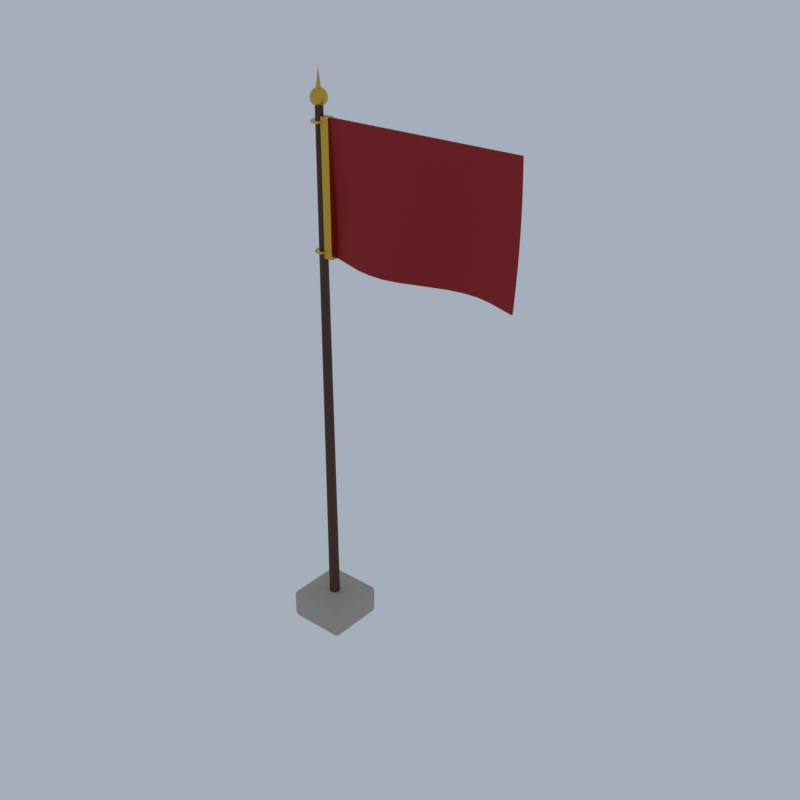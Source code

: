 # Source: A95_flag_pole.blend  (saved by Blender 5.2.45; exported with 4.5.12 LTS)
import bpy
from mathutils import Matrix  # noqa: F401  (used for matrix-valued properties, if any)

bpy.ops.wm.read_factory_settings(use_empty=True)
scene = bpy.context.scene
scene.name = 'Scene'

# ---- collections
col_collection = bpy.data.collections.new('Collection'); scene.collection.children.link(col_collection)

# ---- materials (node trees are filled in below, after node groups)
mat_stone_light_limestone = bpy.data.materials.new('stone_light|Limestone')
mat_stone_light_limestone.diffuse_color = (0.4423, 0.3993, 0.3297, 1.0)
mat_wood_dark_wood = bpy.data.materials.new('wood_dark|Wood')
mat_wood_dark_wood.diffuse_color = (0.07383, 0.03288, 0.01431, 1.0)
mat_gold_metal = bpy.data.materials.new('gold|Metal')
mat_gold_metal.diffuse_color = (0.68, 0.4205, 0.06191, 1.0)
mat_fabric_red_fabric = bpy.data.materials.new('fabric_red|Fabric')
mat_fabric_red_fabric.diffuse_color = (0.3112, 0.01188, 0.01518, 1.0)

# ---- material node trees
mat_stone_light_limestone.use_nodes = True; mat_stone_light_limestone.node_tree.nodes.clear()
_N = mat_stone_light_limestone.node_tree.nodes; _L = mat_stone_light_limestone.node_tree.links
n0 = _N.new('ShaderNodeBsdfPrincipled'); n0.name = 'Principled BSDF'; n0.location = (-200, 100)
n0.inputs[0].default_value = (0.4423, 0.3993, 0.3297, 1.0)
n0.inputs[2].default_value = 0.85
n0.inputs[10].default_value = 0.005
n1 = _N.new('ShaderNodeOutputMaterial'); n1.name = 'Material Output'; n1.location = (200, 100)
_L.new(n0.outputs[0], n1.inputs[0])
n1.is_active_output = True
mat_wood_dark_wood.use_nodes = True; mat_wood_dark_wood.node_tree.nodes.clear()
_N = mat_wood_dark_wood.node_tree.nodes; _L = mat_wood_dark_wood.node_tree.links
n0 = _N.new('ShaderNodeBsdfPrincipled'); n0.name = 'Principled BSDF'; n0.location = (-200, 100)
n0.inputs[0].default_value = (0.07383, 0.03288, 0.01431, 1.0)
n0.inputs[2].default_value = 0.8
n0.inputs[10].default_value = 0.005
n1 = _N.new('ShaderNodeOutputMaterial'); n1.name = 'Material Output'; n1.location = (200, 100)
_L.new(n0.outputs[0], n1.inputs[0])
n1.is_active_output = True
mat_gold_metal.use_nodes = True; mat_gold_metal.node_tree.nodes.clear()
_N = mat_gold_metal.node_tree.nodes; _L = mat_gold_metal.node_tree.links
n0 = _N.new('ShaderNodeBsdfPrincipled'); n0.name = 'Principled BSDF'; n0.location = (-200, 100)
n0.inputs[0].default_value = (0.68, 0.4205, 0.06191, 1.0)
n0.inputs[1].default_value = 1.0
n0.inputs[2].default_value = 0.25
n0.inputs[10].default_value = 0.005
n1 = _N.new('ShaderNodeOutputMaterial'); n1.name = 'Material Output'; n1.location = (200, 100)
_L.new(n0.outputs[0], n1.inputs[0])
n1.is_active_output = True
mat_fabric_red_fabric.use_nodes = True; mat_fabric_red_fabric.node_tree.nodes.clear()
_N = mat_fabric_red_fabric.node_tree.nodes; _L = mat_fabric_red_fabric.node_tree.links
n0 = _N.new('ShaderNodeBsdfPrincipled'); n0.name = 'Principled BSDF'; n0.location = (-200, 100)
n0.inputs[0].default_value = (0.3112, 0.01188, 0.01518, 1.0)
n0.inputs[2].default_value = 0.95
n0.inputs[10].default_value = 0.005
n1 = _N.new('ShaderNodeOutputMaterial'); n1.name = 'Material Output'; n1.location = (200, 100)
_L.new(n0.outputs[0], n1.inputs[0])
n1.is_active_output = True

# ---- world
world_world = bpy.data.worlds.new('World'); scene.world = world_world
world_world.use_nodes = True; world_world.node_tree.nodes.clear()
_N = world_world.node_tree.nodes; _L = world_world.node_tree.links
n0 = _N.new('ShaderNodeOutputWorld'); n0.name = 'World Output'; n0.location = (200, 100)
n1 = _N.new('ShaderNodeBackground'); n1.name = 'Background'; n1.location = (-200, 100)
n1.inputs[0].default_value = (0.42, 0.47, 0.55, 1.0)
n1.inputs[1].default_value = 0.9
_L.new(n1.outputs[0], n0.inputs[0])
n0.is_active_output = True
world_world.color = (0.05088, 0.05088, 0.05088)
world_world.sun_shadow_jitter_overblur = 0.0

# ---- meshes
me_flag_pole = bpy.data.meshes.new('flag_pole')
me_flag_pole.from_pydata([(-4.575, -1.05, 0.0), (-4.575, -1.2, 0.15), (-4.725, -1.05, 0.15), (-4.575, -1.156, 0.04393), (-4.662, -1.137, 0.0634), (-4.681, -1.156, 0.15), (-4.681, -1.05, 0.04393), (-4.575, -1.2, 1.05), (-4.575, -1.05, 1.2), (-4.725, -1.05, 1.05), (-4.575, -1.156, 1.156), (-4.662, -1.137, 1.137), (-4.681, -1.05, 1.156), (-4.681, -1.156, 1.05), (-4.575, 1.05, 0.0), (-4.725, 1.05, 0.15), (-4.575, 1.2, 0.15), (-4.681, 1.05, 0.04393), (-4.662, 1.137, 0.0634), (-4.681, 1.156, 0.15), (-4.575, 1.156, 0.04393), (-4.575, 1.05, 1.2), (-4.575, 1.2, 1.05), (-4.725, 1.05, 1.05), (-4.575, 1.156, 1.156), (-4.662, 1.137, 1.137), (-4.681, 1.156, 1.05), (-4.681, 1.05, 1.156), (-2.475, -1.05, 0.0), (-2.325, -1.05, 0.15), (-2.475, -1.2, 0.15), (-2.369, -1.05, 0.04393), (-2.388, -1.137, 0.0634), (-2.369, -1.156, 0.15), (-2.475, -1.156, 0.04393), (-2.475, -1.05, 1.2), (-2.475, -1.2, 1.05), (-2.325, -1.05, 1.05), (-2.475, -1.156, 1.156), (-2.388, -1.137, 1.137), (-2.369, -1.156, 1.05), (-2.369, -1.05, 1.156), (-2.475, 1.05, 0.0), (-2.475, 1.2, 0.15), (-2.325, 1.05, 0.15), (-2.475, 1.156, 0.04393), (-2.388, 1.137, 0.0634), (-2.369, 1.156, 0.15), (-2.369, 1.05, 0.04393), (-2.475, 1.05, 1.2), (-2.325, 1.05, 1.05), (-2.475, 1.2, 1.05), (-2.369, 1.05, 1.156), (-2.388, 1.137, 1.137), (-2.369, 1.156, 1.05), (-2.475, 1.156, 1.156), (-3.525, 0.22, 1.2), (-3.525, 0.15, 21.2), (-3.415, 0.1905, 1.2), (-3.45, 0.1299, 21.2), (-3.334, 0.11, 1.2), (-3.395, 0.075, 21.2), (-3.305, 0.0, 1.2), (-3.375, 0.0, 21.2), (-3.334, -0.11, 1.2), (-3.395, -0.075, 21.2), (-3.415, -0.1905, 1.2), (-3.45, -0.1299, 21.2), (-3.525, -0.22, 1.2), (-3.525, -0.15, 21.2), (-3.635, -0.1905, 1.2), (-3.6, -0.1299, 21.2), (-3.716, -0.11, 1.2), (-3.655, -0.075, 21.2), (-3.745, 0.0, 1.2), (-3.675, 0.0, 21.2), (-3.716, 0.11, 1.2), (-3.655, 0.075, 21.2), (-3.635, 0.1905, 1.2), (-3.6, 0.1299, 21.2), (-3.525, 0.0, 21.72), (-3.525, 0.1225, 21.7), (-3.525, 0.2956, 21.52), (-3.525, 0.32, 21.4), (-3.525, 0.1225, 21.1), (-3.525, 0.0, 21.08), (-3.464, 0.1061, 21.7), (-3.412, 0.196, 21.63), (-3.377, 0.256, 21.52), (-3.365, 0.2771, 21.4), (-3.377, 0.256, 21.28), (-3.412, 0.196, 21.17), (-3.464, 0.1061, 21.1), (-3.419, 0.06123, 21.7), (-3.329, 0.1131, 21.63), (-3.269, 0.1478, 21.52), (-3.248, 0.16, 21.4), (-3.269, 0.1478, 21.28), (-3.329, 0.1131, 21.17), (-3.419, 0.06123, 21.1), (-3.403, -3.725e-09, 21.7), (-3.299, -7.451e-09, 21.63), (-3.229, -1.49e-08, 21.52), (-3.205, 0.0, 21.4), (-3.229, -1.49e-08, 21.28), (-3.299, -7.451e-09, 21.17), (-3.403, -3.725e-09, 21.1), (-3.419, -0.06123, 21.7), (-3.329, -0.1131, 21.63), (-3.269, -0.1478, 21.52), (-3.248, -0.16, 21.4), (-3.269, -0.1478, 21.28), (-3.329, -0.1131, 21.17), (-3.419, -0.06123, 21.1), (-3.464, -0.1061, 21.7), (-3.412, -0.196, 21.63), (-3.377, -0.256, 21.52), (-3.365, -0.2771, 21.4), (-3.377, -0.256, 21.28), (-3.412, -0.196, 21.17), (-3.464, -0.1061, 21.1), (-3.525, -0.1225, 21.7), (-3.525, -0.2263, 21.63), (-3.525, -0.2956, 21.52), (-3.525, -0.32, 21.4), (-3.525, -0.2956, 21.28), (-3.525, -0.2263, 21.17), (-3.525, -0.1225, 21.1), (-3.586, -0.1061, 21.7), (-3.638, -0.196, 21.63), (-3.673, -0.256, 21.52), (-3.685, -0.2771, 21.4), (-3.673, -0.256, 21.28), (-3.638, -0.196, 21.17), (-3.586, -0.1061, 21.1), (-3.631, -0.06123, 21.7), (-3.721, -0.1131, 21.63), (-3.781, -0.1478, 21.52), (-3.802, -0.16, 21.4), (-3.781, -0.1478, 21.28), (-3.721, -0.1131, 21.17), (-3.631, -0.06123, 21.1), (-3.647, 7.451e-09, 21.7), (-3.751, 0.0, 21.63), (-3.821, 2.98e-08, 21.52), (-3.845, 0.0, 21.4), (-3.821, 2.98e-08, 21.28), (-3.751, 0.0, 21.17), (-3.647, 7.451e-09, 21.1), (-3.631, 0.06123, 21.7), (-3.721, 0.1131, 21.63), (-3.781, 0.1478, 21.52), (-3.802, 0.16, 21.4), (-3.781, 0.1478, 21.28), (-3.721, 0.1131, 21.17), (-3.631, 0.06123, 21.1), (-3.586, 0.1061, 21.7), (-3.638, 0.196, 21.63), (-3.673, 0.256, 21.52), (-3.685, 0.2771, 21.4), (-3.673, 0.256, 21.28), (-3.638, 0.196, 21.17), (-3.586, 0.1061, 21.1), (-3.525, 0.2263, 21.63), (-3.525, 0.2956, 21.28), (-3.525, 0.2263, 21.17), (-3.525, 0.1, 21.6), (-3.454, 0.07071, 21.6), (-3.425, 0.0, 21.6), (-3.454, -0.07071, 21.6), (-3.525, -0.1, 21.6), (-3.596, -0.07071, 21.6), (-3.625, 0.0, 21.6), (-3.596, 0.07071, 21.6), (-3.525, 0.0, 22.4), (-3.275, 0.0, 20.8), (-2.704, 0.0, 20.8), (-2.132, 0.0, 20.8), (-1.561, 0.0, 20.8), (-0.9893, 0.0, 20.8), (-0.4179, 0.0, 20.8), (0.1536, 0.0, 20.8), (0.725, 0.0, 20.8), (1.296, 0.0, 20.8), (1.868, 0.0, 20.8), (2.439, 0.0, 20.8), (3.011, 0.0, 20.8), (3.582, 0.0, 20.8), (4.154, 0.0, 20.8), (4.725, 0.0, 20.8), (-3.275, 0.03618, 20.3), (-2.704, 0.03981, 20.3), (-2.132, 0.03217, 20.3), (-1.561, 0.01543, 20.3), (-0.9893, -0.005686, 20.3), (-0.4179, -0.02519, 20.3), (0.1536, -0.03756, 20.3), (0.725, -0.0393, 20.3), (1.296, -0.02991, 20.3), (1.868, -0.01206, 20.3), (2.439, 0.009213, 20.3), (3.011, 0.02787, 20.3), (3.582, 0.03864, 20.3), (4.154, 0.03847, 20.3), (4.725, 0.02741, 20.3), (-3.275, 0.07617, 19.8), (-2.704, 0.07793, 19.8), (-2.132, 0.05764, 19.8), (-1.561, 0.02102, 19.8), (-0.9893, -0.02154, 19.8), (-0.4179, -0.05801, 19.8), (0.1536, -0.07805, 19.8), (0.725, -0.076, 19.8), (1.296, -0.05243, 19.8), (1.868, -0.01402, 19.8), (2.439, 0.02836, 19.8), (3.011, 0.06271, 19.8), (3.582, 0.07931, 19.8), (4.154, 0.07346, 19.8), (4.725, 0.0468, 19.8), (-3.275, 0.118, 19.3), (-2.704, 0.1124, 19.3), (-2.132, 0.07494, 19.3), (-1.561, 0.01626, 19.3), (-0.9893, -0.04702, 19.3), (-0.4179, -0.09699, 19.3), (0.1536, -0.1195, 19.3), (0.725, -0.1082, 19.3), (1.296, -0.06624, 19.3), (1.868, -0.005537, 19.3), (2.439, 0.05673, 19.3), (3.011, 0.1029, 19.3), (3.582, 0.12, 19.3), (4.154, 0.1031, 19.3), (4.725, 0.057, 19.3), (-3.275, 0.1598, 18.8), (-2.704, 0.1413, 18.8), (-2.132, 0.08288, 18.8), (-1.561, 0.0009466, 18.8), (-0.9893, -0.08125, 18.8), (-0.4179, -0.1404, 18.8), (0.1536, -0.1599, 18.8), (0.725, -0.1341, 18.8), (1.296, -0.07027, 18.8), (1.868, 0.0134, 18.8), (2.439, 0.09328, 18.8), (3.011, 0.1467, 18.8), (3.582, 0.1587, 18.8), (4.154, 0.1257, 18.8), (4.725, 0.05711, 18.8), (-3.275, 0.1994, 18.3), (-2.704, 0.163, 18.3), (-2.132, 0.08054, 18.3), (-1.561, -0.02475, 18.3), (-0.9893, -0.123, 18.3), (-0.4179, -0.1865, 18.3), (0.1536, -0.1972, 18.3), (0.725, -0.152, 18.3), (1.296, -0.06381, 18.3), (1.868, 0.04244, 18.3), (2.439, 0.1367, 18.3), (3.011, 0.1922, 18.3), (3.582, 0.1933, 18.3), (4.154, 0.1397, 18.3), (4.725, 0.04656, 18.3), (-3.275, 0.2348, 17.8), (-2.704, 0.176, 17.8), (-2.132, 0.06736, 17.8), (-1.561, -0.06033, 17.8), (-0.9893, -0.1709, 17.8), (-0.4179, -0.2331, 17.8), (0.1536, -0.2294, 17.8), (0.725, -0.1606, 17.8), (1.296, -0.04644, 17.8), (1.868, 0.08091, 17.8), (2.439, 0.1853, 17.8), (3.011, 0.2373, 17.8), (3.582, 0.2221, 17.8), (4.154, 0.144, 17.8), (4.725, 0.02514, 17.8), (-3.275, 0.264, 17.3), (-2.704, 0.1789, 17.3), (-2.132, 0.04308, 17.3), (-1.561, -0.1049, 17.3), (-0.9893, -0.2232, 17.3), (-0.4179, -0.2783, 17.3), (0.1536, -0.2546, 17.3), (0.725, -0.1589, 17.3), (1.296, -0.01811, 17.3), (1.868, 0.1278, 17.3), (2.439, 0.2375, 17.3), (3.011, 0.2799, 17.3), (3.582, 0.2432, 17.3), (4.154, 0.1375, 17.3), (4.725, -0.007012, 17.3), (-3.275, 0.2854, 16.8), (-2.704, 0.1708, 16.8), (-2.132, 0.007831, 16.8), (-1.561, -0.1574, 16.8), (-0.9893, -0.278, 16.8), (-0.4179, -0.3199, 16.8), (0.1536, -0.2713, 16.8), (0.725, -0.1459, 16.8), (1.296, 0.02088, 16.8), (1.868, 0.1817, 16.8), (2.439, 0.2911, 16.8), (3.011, 0.3181, 16.8), (3.582, 0.255, 16.8), (4.154, 0.1197, 16.8), (4.725, -0.04942, 16.8), (-3.275, 0.2973, 16.3), (-2.704, 0.1511, 16.3), (-2.132, -0.03792, 16.3), (-1.561, -0.2162, 16.3), (-0.9893, -0.3332, 16.3), (-0.4179, -0.3559, 16.3), (0.1536, -0.2779, 16.3), (0.725, -0.1212, 16.3), (1.296, 0.06986, 16.3), (1.868, 0.2411, 16.3), (2.439, 0.3441, 16.3), (3.011, 0.3497, 16.3), (3.582, 0.2563, 16.3), (4.154, 0.09029, 16.3), (4.725, -0.1012, 16.3), (-3.275, 0.2983, 15.8), (-2.704, 0.1194, 15.8), (-2.132, -0.09334, 15.8), (-1.561, -0.2796, 15.8), (-0.9893, -0.3867, 15.8), (-0.4179, -0.3844, 15.8), (0.1536, -0.2732, 15.8), (0.725, -0.08466, 15.8), (1.296, 0.1278, 15.8), (1.868, 0.3041, 15.8), (2.439, 0.3943, 15.8), (3.011, 0.3729, 15.8), (3.582, 0.2459, 15.8), (4.154, 0.04928, 15.8), (4.725, -0.1613, 15.8), (-3.275, -0.05983, 20.8), (-2.704, -0.05984, 20.8), (-2.133, -0.05989, 20.8), (-1.562, -0.05997, 20.8), (-0.9904, -0.05999, 20.8), (-0.4187, -0.05993, 20.8), (0.1532, -0.05985, 20.8), (0.7252, -0.05984, 20.8), (1.297, -0.0599, 20.8), (1.869, -0.05998, 20.8), (2.44, -0.05998, 20.8), (3.011, -0.05991, 20.8), (3.582, -0.05985, 20.8), (4.153, -0.05985, 20.8), (4.724, -0.05987, 20.8), (-3.275, -0.02365, 20.3), (-2.704, -0.02003, 20.3), (-2.134, -0.02773, 20.3), (-1.563, -0.04453, 20.3), (-0.9914, -0.06564, 20.3), (-0.4194, -0.08508, 20.3), (0.153, -0.0974, 20.3), (0.7255, -0.09915, 20.3), (1.298, -0.08982, 20.3), (1.87, -0.07201, 20.3), (2.441, -0.05073, 20.3), (3.012, -0.03201, 20.3), (3.583, -0.02119, 20.3), (4.153, -0.02138, 20.3), (4.724, -0.03247, 20.3), (-3.275, 0.01635, 19.8), (-2.705, 0.01808, 19.8), (-2.135, -0.002237, 19.8), (-1.565, -0.03883, 19.8), (-0.9934, -0.08136, 19.8), (-0.4207, -0.1178, 19.8), (0.1528, -0.1379, 19.8), (0.7265, -0.1359, 19.8), (1.3, -0.1123, 19.8), (1.872, -0.07387, 19.8), (2.443, -0.03145, 19.8), (3.013, 0.002913, 19.8), (3.583, 0.01948, 19.8), (4.152, 0.01359, 19.8), (4.722, -0.01306, 19.8), (-3.276, 0.05821, 19.3), (-2.706, 0.05255, 19.3), (-2.137, 0.01517, 19.3), (-1.567, -0.04339, 19.3), (-0.9951, -0.1066, 19.3), (-0.4215, -0.1567, 19.3), (0.1531, -0.1793, 19.3), (0.7279, -0.168, 19.3), (1.302, -0.126, 19.3), (1.874, -0.06518, 19.3), (2.445, -0.002903, 19.3), (3.014, 0.0432, 19.3), (3.582, 0.06016, 19.3), (4.15, 0.04326, 19.3), (4.72, -0.002771, 19.3), (-3.277, 0.09996, 18.8), (-2.708, 0.08155, 18.8), (-2.139, 0.02333, 18.8), (-1.569, -0.05841, 18.8), (-0.9965, -0.1407, 18.8), (-0.4218, -0.2001, 18.8), (0.154, -0.2197, 18.8), (0.7298, -0.1938, 18.8), (1.304, -0.1298, 18.8), (1.876, -0.04594, 18.8), (2.446, 0.03383, 18.8), (3.014, 0.08704, 18.8), (3.581, 0.09883, 18.8), (4.148, 0.06596, 18.8), (4.718, -0.002456, 18.8), (-3.279, 0.1396, 18.3), (-2.71, 0.1034, 18.3), (-2.142, 0.02134, 18.3), (-1.571, -0.08374, 18.3), (-0.9975, -0.1823, 18.3), (-0.4216, -0.2462, 18.31), (0.1555, -0.257, 18.3), (0.732, -0.2116, 18.3), (1.306, -0.1229, 18.3), (1.878, -0.01655, 18.3), (2.447, 0.07738, 18.29), (3.014, 0.1325, 18.29), (3.579, 0.1335, 18.3), (4.146, 0.08023, 18.3), (4.715, -0.01265, 18.3), (-3.281, 0.1751, 17.8), (-2.712, 0.1166, 17.8), (-2.144, 0.008629, 17.8), (-1.573, -0.1189, 17.8), (-0.9981, -0.23, 17.81), (-0.4207, -0.2929, 17.81), (0.1575, -0.2891, 17.8), (0.7345, -0.2199, 17.8), (1.309, -0.1051, 17.8), (1.88, 0.02226, 17.8), (2.447, 0.1261, 17.79), (3.012, 0.1775, 17.8), (3.577, 0.1624, 17.8), (4.143, 0.08488, 17.8), (4.713, -0.03358, 17.8), (-3.284, 0.2047, 17.3), (-2.715, 0.12, 17.3), (-2.147, -0.01508, 17.3), (-1.574, -0.1632, 17.31), (-0.9981, -0.2823, 17.31), (-0.4193, -0.3381, 17.3), (0.1599, -0.3143, 17.3), (0.7372, -0.2176, 17.3), (1.311, -0.07621, 17.3), (1.881, 0.06943, 17.29), (2.447, 0.1783, 17.29), (3.011, 0.2201, 17.3), (3.575, 0.1837, 17.3), (4.141, 0.07895, 17.3), (4.71, -0.06512, 17.3), (-3.287, 0.2266, 16.8), (-2.718, 0.1125, 16.8), (-2.149, -0.04971, 16.8), (-1.575, -0.2153, 16.81), (-0.9975, -0.3371, 16.81), (-0.4174, -0.3798, 16.8), (0.1626, -0.3306, 16.8), (0.7398, -0.204, 16.8), (1.313, -0.03664, 16.8), (1.881, 0.1236, 16.79), (2.446, 0.2318, 16.79), (3.009, 0.2582, 16.8), (3.572, 0.1959, 16.8), (4.138, 0.0618, 16.8), (4.708, -0.1068, 16.8), (-3.29, 0.2392, 16.3), (-2.72, 0.09354, 16.3), (-2.15, -0.09484, 16.31), (-1.575, -0.274, 16.31), (-0.9963, -0.3925, 16.31), (-0.4148, -0.4158, 16.3), (0.1656, -0.3367, 16.3), (0.7424, -0.1785, 16.3), (1.314, 0.01289, 16.29), (1.882, 0.1831, 16.29), (2.445, 0.2846, 16.29), (3.006, 0.2899, 16.3), (3.569, 0.1977, 16.3), (4.136, 0.03312, 16.3), (4.706, -0.1579, 16.31), (-3.291, 0.2406, 15.8), (-2.722, 0.06228, 15.8), (-2.151, -0.15, 15.81), (-1.575, -0.3374, 15.81), (-0.9955, -0.4461, 15.81), (-0.4135, -0.4441, 15.8), (0.1672, -0.3316, 15.8), (0.7436, -0.1416, 15.8), (1.315, 0.07112, 15.79), (1.881, 0.2461, 15.79), (2.444, 0.3348, 15.79), (3.005, 0.3133, 15.8), (3.567, 0.1878, 15.8), (4.135, -0.007468, 15.8), (4.705, -0.2176, 15.81), (-3.35, -0.15, 15.8), (-3.35, -0.15, 20.8), (-3.35, 0.15, 15.8), (-3.35, 0.15, 20.8), (-3.0, -0.15, 15.8), (-3.0, -0.15, 20.8), (-3.0, 0.15, 15.8), (-3.0, 0.15, 20.8), (-3.195, 0.0, 20.6), (-3.245, 0.0, 20.65), (-3.295, 0.0, 20.6), (-3.245, 0.0, 20.55), (-3.239, 0.165, 20.6), (-3.283, 0.14, 20.65), (-3.326, 0.115, 20.6), (-3.283, 0.14, 20.55), (-3.36, 0.2858, 20.6), (-3.385, 0.2425, 20.65), (-3.41, 0.1992, 20.6), (-3.385, 0.2425, 20.55), (-3.525, 0.33, 20.6), (-3.525, 0.28, 20.65), (-3.525, 0.23, 20.6), (-3.525, 0.28, 20.55), (-3.69, 0.2858, 20.6), (-3.665, 0.2425, 20.65), (-3.64, 0.1992, 20.6), (-3.665, 0.2425, 20.55), (-3.811, 0.165, 20.6), (-3.767, 0.14, 20.65), (-3.724, 0.115, 20.6), (-3.767, 0.14, 20.55), (-3.855, 4.041e-17, 20.6), (-3.805, 3.429e-17, 20.65), (-3.755, 2.817e-17, 20.6), (-3.805, 3.429e-17, 20.55), (-3.811, -0.165, 20.6), (-3.767, -0.14, 20.65), (-3.724, -0.115, 20.6), (-3.767, -0.14, 20.55), (-3.69, -0.2858, 20.6), (-3.665, -0.2425, 20.65), (-3.64, -0.1992, 20.6), (-3.665, -0.2425, 20.55), (-3.525, -0.33, 20.6), (-3.525, -0.28, 20.65), (-3.525, -0.23, 20.6), (-3.525, -0.28, 20.55), (-3.36, -0.2858, 20.6), (-3.385, -0.2425, 20.65), (-3.41, -0.1992, 20.6), (-3.385, -0.2425, 20.55), (-3.239, -0.165, 20.6), (-3.283, -0.14, 20.65), (-3.326, -0.115, 20.6), (-3.283, -0.14, 20.55), (-3.195, 0.0, 16.0), (-3.245, 0.0, 16.05), (-3.295, 0.0, 16.0), (-3.245, 0.0, 15.95), (-3.239, 0.165, 16.0), (-3.283, 0.14, 16.05), (-3.326, 0.115, 16.0), (-3.283, 0.14, 15.95), (-3.36, 0.2858, 16.0), (-3.385, 0.2425, 16.05), (-3.41, 0.1992, 16.0), (-3.385, 0.2425, 15.95), (-3.525, 0.33, 16.0), (-3.525, 0.28, 16.05), (-3.525, 0.23, 16.0), (-3.525, 0.28, 15.95), (-3.69, 0.2858, 16.0), (-3.665, 0.2425, 16.05), (-3.64, 0.1992, 16.0), (-3.665, 0.2425, 15.95), (-3.811, 0.165, 16.0), (-3.767, 0.14, 16.05), (-3.724, 0.115, 16.0), (-3.767, 0.14, 15.95), (-3.855, 4.041e-17, 16.0), (-3.805, 3.429e-17, 16.05), (-3.755, 2.817e-17, 16.0), (-3.805, 3.429e-17, 15.95), (-3.811, -0.165, 16.0), (-3.767, -0.14, 16.05), (-3.724, -0.115, 16.0), (-3.767, -0.14, 15.95), (-3.69, -0.2858, 16.0), (-3.665, -0.2425, 16.05), (-3.64, -0.1992, 16.0), (-3.665, -0.2425, 15.95), (-3.525, -0.33, 16.0), (-3.525, -0.28, 16.05), (-3.525, -0.23, 16.0), (-3.525, -0.28, 15.95), (-3.36, -0.2858, 16.0), (-3.385, -0.2425, 16.05), (-3.41, -0.1992, 16.0), (-3.385, -0.2425, 15.95), (-3.239, -0.165, 16.0), (-3.283, -0.14, 16.05), (-3.326, -0.115, 16.0), (-3.283, -0.14, 15.95)], [], [(0, 3, 4, 6), (1, 5, 4, 3), (2, 6, 4, 5), (7, 10, 11, 13), (8, 12, 11, 10), (9, 13, 11, 12), (14, 17, 18, 20), (15, 19, 18, 17), (16, 20, 18, 19), (21, 24, 25, 27), (22, 26, 25, 24), (23, 27, 25, 26), (28, 31, 32, 34), (29, 33, 32, 31), (30, 34, 32, 33), (35, 38, 39, 41), (36, 40, 39, 38), (37, 41, 39, 40), (42, 45, 46, 48), (43, 47, 46, 45), (44, 48, 46, 47), (49, 52, 53, 55), (50, 54, 53, 52), (51, 55, 53, 54), (14, 0, 6, 17), (17, 6, 2, 15), (1, 7, 13, 5), (5, 13, 9, 2), (8, 21, 27, 12), (12, 27, 23, 9), (22, 16, 19, 26), (26, 19, 15, 23), (42, 14, 20, 45), (45, 20, 16, 43), (21, 49, 55, 24), (24, 55, 51, 22), (50, 44, 47, 54), (54, 47, 43, 51), (28, 42, 48, 31), (31, 48, 44, 29), (49, 35, 41, 52), (52, 41, 37, 50), (36, 30, 33, 40), (40, 33, 29, 37), (0, 28, 34, 3), (3, 34, 30, 1), (35, 8, 10, 38), (38, 10, 7, 36), (14, 42, 28, 0), (2, 9, 23, 15), (30, 36, 7, 1), (49, 21, 8, 35), (16, 22, 51, 43), (44, 50, 37, 29), (56, 57, 59, 58), (58, 59, 61, 60), (60, 61, 63, 62), (62, 63, 65, 64), (64, 65, 67, 66), (66, 67, 69, 68), (68, 69, 71, 70), (70, 71, 73, 72), (72, 73, 75, 74), (74, 75, 77, 76), (59, 57, 79, 77, 75, 73, 71, 69, 67, 65, 63, 61), (76, 77, 79, 78), (78, 79, 57, 56), (56, 58, 60, 62, 64, 66, 68, 70, 72, 74, 76, 78), (165, 164, 90, 91), (83, 82, 88, 89), (163, 81, 86, 87), (84, 165, 91, 92), (164, 83, 89, 90), (82, 163, 87, 88), (81, 80, 86), (85, 84, 92), (92, 91, 98, 99), (90, 89, 96, 97), (88, 87, 94, 95), (86, 80, 93), (85, 92, 99), (91, 90, 97, 98), (89, 88, 95, 96), (87, 86, 93, 94), (95, 94, 101, 102), (93, 80, 100), (85, 99, 106), (98, 97, 104, 105), (96, 95, 102, 103), (94, 93, 100, 101), (99, 98, 105, 106), (97, 96, 103, 104), (85, 106, 113), (105, 104, 111, 112), (103, 102, 109, 110), (101, 100, 107, 108), (106, 105, 112, 113), (104, 103, 110, 111), (102, 101, 108, 109), (100, 80, 107), (108, 107, 114, 115), (113, 112, 119, 120), (111, 110, 117, 118), (109, 108, 115, 116), (107, 80, 114), (85, 113, 120), (112, 111, 118, 119), (110, 109, 116, 117), (120, 119, 126, 127), (118, 117, 124, 125), (116, 115, 122, 123), (114, 80, 121), (85, 120, 127), (119, 118, 125, 126), (117, 116, 123, 124), (115, 114, 121, 122), (121, 80, 128), (85, 127, 134), (126, 125, 132, 133), (124, 123, 130, 131), (122, 121, 128, 129), (127, 126, 133, 134), (125, 124, 131, 132), (123, 122, 129, 130), (133, 132, 139, 140), (131, 130, 137, 138), (129, 128, 135, 136), (134, 133, 140, 141), (132, 131, 138, 139), (130, 129, 136, 137), (128, 80, 135), (85, 134, 141), (141, 140, 147, 148), (139, 138, 145, 146), (137, 136, 143, 144), (135, 80, 142), (85, 141, 148), (140, 139, 146, 147), (138, 137, 144, 145), (136, 135, 142, 143), (146, 145, 152, 153), (144, 143, 150, 151), (142, 80, 149), (85, 148, 155), (147, 146, 153, 154), (145, 144, 151, 152), (143, 142, 149, 150), (148, 147, 154, 155), (85, 155, 162), (154, 153, 160, 161), (152, 151, 158, 159), (150, 149, 156, 157), (155, 154, 161, 162), (153, 152, 159, 160), (151, 150, 157, 158), (149, 80, 156), (159, 158, 82, 83), (157, 156, 81, 163), (162, 161, 165, 84), (160, 159, 83, 164), (158, 157, 163, 82), (156, 80, 81), (85, 162, 84), (161, 160, 164, 165), (166, 174, 167), (167, 174, 168), (168, 174, 169), (169, 174, 170), (170, 174, 171), (171, 174, 172), (166, 167, 168, 169, 170, 171, 172, 173), (172, 174, 173), (173, 174, 166), (175, 176, 191, 190), (176, 177, 192, 191), (177, 178, 193, 192), (178, 179, 194, 193), (179, 180, 195, 194), (180, 181, 196, 195), (181, 182, 197, 196), (182, 183, 198, 197), (183, 184, 199, 198), (184, 185, 200, 199), (185, 186, 201, 200), (186, 187, 202, 201), (187, 188, 203, 202), (188, 189, 204, 203), (190, 191, 206, 205), (191, 192, 207, 206), (192, 193, 208, 207), (193, 194, 209, 208), (194, 195, 210, 209), (195, 196, 211, 210), (196, 197, 212, 211), (197, 198, 213, 212), (198, 199, 214, 213), (199, 200, 215, 214), (200, 201, 216, 215), (201, 202, 217, 216), (202, 203, 218, 217), (203, 204, 219, 218), (205, 206, 221, 220), (206, 207, 222, 221), (207, 208, 223, 222), (208, 209, 224, 223), (209, 210, 225, 224), (210, 211, 226, 225), (211, 212, 227, 226), (212, 213, 228, 227), (213, 214, 229, 228), (214, 215, 230, 229), (215, 216, 231, 230), (216, 217, 232, 231), (217, 218, 233, 232), (218, 219, 234, 233), (220, 221, 236, 235), (221, 222, 237, 236), (222, 223, 238, 237), (223, 224, 239, 238), (224, 225, 240, 239), (225, 226, 241, 240), (226, 227, 242, 241), (227, 228, 243, 242), (228, 229, 244, 243), (229, 230, 245, 244), (230, 231, 246, 245), (231, 232, 247, 246), (232, 233, 248, 247), (233, 234, 249, 248), (235, 236, 251, 250), (236, 237, 252, 251), (237, 238, 253, 252), (238, 239, 254, 253), (239, 240, 255, 254), (240, 241, 256, 255), (241, 242, 257, 256), (242, 243, 258, 257), (243, 244, 259, 258), (244, 245, 260, 259), (245, 246, 261, 260), (246, 247, 262, 261), (247, 248, 263, 262), (248, 249, 264, 263), (250, 251, 266, 265), (251, 252, 267, 266), (252, 253, 268, 267), (253, 254, 269, 268), (254, 255, 270, 269), (255, 256, 271, 270), (256, 257, 272, 271), (257, 258, 273, 272), (258, 259, 274, 273), (259, 260, 275, 274), (260, 261, 276, 275), (261, 262, 277, 276), (262, 263, 278, 277), (263, 264, 279, 278), (265, 266, 281, 280), (266, 267, 282, 281), (267, 268, 283, 282), (268, 269, 284, 283), (269, 270, 285, 284), (270, 271, 286, 285), (271, 272, 287, 286), (272, 273, 288, 287), (273, 274, 289, 288), (274, 275, 290, 289), (275, 276, 291, 290), (276, 277, 292, 291), (277, 278, 293, 292), (278, 279, 294, 293), (280, 281, 296, 295), (281, 282, 297, 296), (282, 283, 298, 297), (283, 284, 299, 298), (284, 285, 300, 299), (285, 286, 301, 300), (286, 287, 302, 301), (287, 288, 303, 302), (288, 289, 304, 303), (289, 290, 305, 304), (290, 291, 306, 305), (291, 292, 307, 306), (292, 293, 308, 307), (293, 294, 309, 308), (295, 296, 311, 310), (296, 297, 312, 311), (297, 298, 313, 312), (298, 299, 314, 313), (299, 300, 315, 314), (300, 301, 316, 315), (301, 302, 317, 316), (302, 303, 318, 317), (303, 304, 319, 318), (304, 305, 320, 319), (305, 306, 321, 320), (306, 307, 322, 321), (307, 308, 323, 322), (308, 309, 324, 323), (310, 311, 326, 325), (311, 312, 327, 326), (312, 313, 328, 327), (313, 314, 329, 328), (314, 315, 330, 329), (315, 316, 331, 330), (316, 317, 332, 331), (317, 318, 333, 332), (318, 319, 334, 333), (319, 320, 335, 334), (320, 321, 336, 335), (321, 322, 337, 336), (322, 323, 338, 337), (323, 324, 339, 338), (340, 355, 356, 341), (341, 356, 357, 342), (342, 357, 358, 343), (343, 358, 359, 344), (344, 359, 360, 345), (345, 360, 361, 346), (346, 361, 362, 347), (347, 362, 363, 348), (348, 363, 364, 349), (349, 364, 365, 350), (350, 365, 366, 351), (351, 366, 367, 352), (352, 367, 368, 353), (353, 368, 369, 354), (355, 370, 371, 356), (356, 371, 372, 357), (357, 372, 373, 358), (358, 373, 374, 359), (359, 374, 375, 360), (360, 375, 376, 361), (361, 376, 377, 362), (362, 377, 378, 363), (363, 378, 379, 364), (364, 379, 380, 365), (365, 380, 381, 366), (366, 381, 382, 367), (367, 382, 383, 368), (368, 383, 384, 369), (370, 385, 386, 371), (371, 386, 387, 372), (372, 387, 388, 373), (373, 388, 389, 374), (374, 389, 390, 375), (375, 390, 391, 376), (376, 391, 392, 377), (377, 392, 393, 378), (378, 393, 394, 379), (379, 394, 395, 380), (380, 395, 396, 381), (381, 396, 397, 382), (382, 397, 398, 383), (383, 398, 399, 384), (385, 400, 401, 386), (386, 401, 402, 387), (387, 402, 403, 388), (388, 403, 404, 389), (389, 404, 405, 390), (390, 405, 406, 391), (391, 406, 407, 392), (392, 407, 408, 393), (393, 408, 409, 394), (394, 409, 410, 395), (395, 410, 411, 396), (396, 411, 412, 397), (397, 412, 413, 398), (398, 413, 414, 399), (400, 415, 416, 401), (401, 416, 417, 402), (402, 417, 418, 403), (403, 418, 419, 404), (404, 419, 420, 405), (405, 420, 421, 406), (406, 421, 422, 407), (407, 422, 423, 408), (408, 423, 424, 409), (409, 424, 425, 410), (410, 425, 426, 411), (411, 426, 427, 412), (412, 427, 428, 413), (413, 428, 429, 414), (415, 430, 431, 416), (416, 431, 432, 417), (417, 432, 433, 418), (418, 433, 434, 419), (419, 434, 435, 420), (420, 435, 436, 421), (421, 436, 437, 422), (422, 437, 438, 423), (423, 438, 439, 424), (424, 439, 440, 425), (425, 440, 441, 426), (426, 441, 442, 427), (427, 442, 443, 428), (428, 443, 444, 429), (430, 445, 446, 431), (431, 446, 447, 432), (432, 447, 448, 433), (433, 448, 449, 434), (434, 449, 450, 435), (435, 450, 451, 436), (436, 451, 452, 437), (437, 452, 453, 438), (438, 453, 454, 439), (439, 454, 455, 440), (440, 455, 456, 441), (441, 456, 457, 442), (442, 457, 458, 443), (443, 458, 459, 444), (445, 460, 461, 446), (446, 461, 462, 447), (447, 462, 463, 448), (448, 463, 464, 449), (449, 464, 465, 450), (450, 465, 466, 451), (451, 466, 467, 452), (452, 467, 468, 453), (453, 468, 469, 454), (454, 469, 470, 455), (455, 470, 471, 456), (456, 471, 472, 457), (457, 472, 473, 458), (458, 473, 474, 459), (460, 475, 476, 461), (461, 476, 477, 462), (462, 477, 478, 463), (463, 478, 479, 464), (464, 479, 480, 465), (465, 480, 481, 466), (466, 481, 482, 467), (467, 482, 483, 468), (468, 483, 484, 469), (469, 484, 485, 470), (470, 485, 486, 471), (471, 486, 487, 472), (472, 487, 488, 473), (473, 488, 489, 474), (475, 490, 491, 476), (476, 491, 492, 477), (477, 492, 493, 478), (478, 493, 494, 479), (479, 494, 495, 480), (480, 495, 496, 481), (481, 496, 497, 482), (482, 497, 498, 483), (483, 498, 499, 484), (484, 499, 500, 485), (485, 500, 501, 486), (486, 501, 502, 487), (487, 502, 503, 488), (488, 503, 504, 489), (175, 190, 355, 340), (176, 175, 340, 341), (177, 176, 341, 342), (178, 177, 342, 343), (179, 178, 343, 344), (180, 179, 344, 345), (181, 180, 345, 346), (182, 181, 346, 347), (183, 182, 347, 348), (184, 183, 348, 349), (185, 184, 349, 350), (186, 185, 350, 351), (187, 186, 351, 352), (188, 187, 352, 353), (189, 188, 353, 354), (204, 189, 354, 369), (190, 205, 370, 355), (219, 204, 369, 384), (205, 220, 385, 370), (234, 219, 384, 399), (220, 235, 400, 385), (249, 234, 399, 414), (235, 250, 415, 400), (264, 249, 414, 429), (250, 265, 430, 415), (279, 264, 429, 444), (265, 280, 445, 430), (294, 279, 444, 459), (280, 295, 460, 445), (309, 294, 459, 474), (295, 310, 475, 460), (324, 309, 474, 489), (310, 325, 490, 475), (325, 326, 491, 490), (326, 327, 492, 491), (327, 328, 493, 492), (328, 329, 494, 493), (329, 330, 495, 494), (330, 331, 496, 495), (331, 332, 497, 496), (332, 333, 498, 497), (333, 334, 499, 498), (334, 335, 500, 499), (335, 336, 501, 500), (336, 337, 502, 501), (337, 338, 503, 502), (339, 324, 489, 504), (338, 339, 504, 503), (505, 506, 508, 507), (507, 508, 512, 511), (511, 512, 510, 509), (509, 510, 506, 505), (507, 511, 509, 505), (512, 508, 506, 510), (513, 517, 518, 514), (514, 518, 519, 515), (515, 519, 520, 516), (516, 520, 517, 513), (517, 521, 522, 518), (518, 522, 523, 519), (519, 523, 524, 520), (520, 524, 521, 517), (521, 525, 526, 522), (522, 526, 527, 523), (523, 527, 528, 524), (524, 528, 525, 521), (525, 529, 530, 526), (526, 530, 531, 527), (527, 531, 532, 528), (528, 532, 529, 525), (529, 533, 534, 530), (530, 534, 535, 531), (531, 535, 536, 532), (532, 536, 533, 529), (533, 537, 538, 534), (534, 538, 539, 535), (535, 539, 540, 536), (536, 540, 537, 533), (537, 541, 542, 538), (538, 542, 543, 539), (539, 543, 544, 540), (540, 544, 541, 537), (541, 545, 546, 542), (542, 546, 547, 543), (543, 547, 548, 544), (544, 548, 545, 541), (545, 549, 550, 546), (546, 550, 551, 547), (547, 551, 552, 548), (548, 552, 549, 545), (549, 553, 554, 550), (550, 554, 555, 551), (551, 555, 556, 552), (552, 556, 553, 549), (553, 557, 558, 554), (554, 558, 559, 555), (555, 559, 560, 556), (556, 560, 557, 553), (557, 513, 514, 558), (558, 514, 515, 559), (559, 515, 516, 560), (560, 516, 513, 557), (561, 565, 566, 562), (562, 566, 567, 563), (563, 567, 568, 564), (564, 568, 565, 561), (565, 569, 570, 566), (566, 570, 571, 567), (567, 571, 572, 568), (568, 572, 569, 565), (569, 573, 574, 570), (570, 574, 575, 571), (571, 575, 576, 572), (572, 576, 573, 569), (573, 577, 578, 574), (574, 578, 579, 575), (575, 579, 580, 576), (576, 580, 577, 573), (577, 581, 582, 578), (578, 582, 583, 579), (579, 583, 584, 580), (580, 584, 581, 577), (581, 585, 586, 582), (582, 586, 587, 583), (583, 587, 588, 584), (584, 588, 585, 581), (585, 589, 590, 586), (586, 590, 591, 587), (587, 591, 592, 588), (588, 592, 589, 585), (589, 593, 594, 590), (590, 594, 595, 591), (591, 595, 596, 592), (592, 596, 593, 589), (593, 597, 598, 594), (594, 598, 599, 595), (595, 599, 600, 596), (596, 600, 597, 593), (597, 601, 602, 598), (598, 602, 603, 599), (599, 603, 604, 600), (600, 604, 601, 597), (601, 605, 606, 602), (602, 606, 607, 603), (603, 607, 608, 604), (604, 608, 605, 601), (605, 561, 562, 606), (606, 562, 563, 607), (607, 563, 564, 608), (608, 564, 561, 605)])
me_flag_pole.polygons.foreach_set('use_smooth', [True] * 603)
me_flag_pole.polygons.foreach_set('material_index', [0, 0, 0, 0, 0, 0, 0, 0, 0, 0, 0, 0, 0, 0, 0, 0, 0, 0, 0, 0, 0, 0, 0, 0, 0, 0, 0, 0, 0, 0, 0, 0, 0, 0, 0, 0, 0, 0, 0, 0, 0, 0, 0, 0, 0, 0, 0, 0, 0, 0, 0, 0, 0, 0, 1, 1, 1, 1, 1, 1, 1, 1, 1, 1, 1, 1, 1, 1, 2, 2, 2, 2, 2, 2, 2, 2, 2, 2, 2, 2, 2, 2, 2, 2, 2, 2, 2, 2, 2, 2, 2, 2, 2, 2, 2, 2, 2, 2, 2, 2, 2, 2, 2, 2, 2, 2, 2, 2, 2, 2, 2, 2, 2, 2, 2, 2, 2, 2, 2, 2, 2, 2, 2, 2, 2, 2, 2, 2, 2, 2, 2, 2, 2, 2, 2, 2, 2, 2, 2, 2, 2, 2, 2, 2, 2, 2, 2, 2, 2, 2, 2, 2, 2, 2, 2, 2, 2, 2, 2, 2, 2, 2, 2, 2, 2, 2, 2, 2, 2, 2, 2, 2, 2, 3, 3, 3, 3, 3, 3, 3, 3, 3, 3, 3, 3, 3, 3, 3, 3, 3, 3, 3, 3, 3, 3, 3, 3, 3, 3, 3, 3, 3, 3, 3, 3, 3, 3, 3, 3, 3, 3, 3, 3, 3, 3, 3, 3, 3, 3, 3, 3, 3, 3, 3, 3, 3, 3, 3, 3, 3, 3, 3, 3, 3, 3, 3, 3, 3, 3, 3, 3, 3, 3, 3, 3, 3, 3, 3, 3, 3, 3, 3, 3, 3, 3, 3, 3, 3, 3, 3, 3, 3, 3, 3, 3, 3, 3, 3, 3, 3, 3, 3, 3, 3, 3, 3, 3, 3, 3, 3, 3, 3, 3, 3, 3, 3, 3, 3, 3, 3, 3, 3, 3, 3, 3, 3, 3, 3, 3, 3, 3, 3, 3, 3, 3, 3, 3, 3, 3, 3, 3, 3, 3, 3, 3, 3, 3, 3, 3, 3, 3, 3, 3, 3, 3, 3, 3, 3, 3, 3, 3, 3, 3, 3, 3, 3, 3, 3, 3, 3, 3, 3, 3, 3, 3, 3, 3, 3, 3, 3, 3, 3, 3, 3, 3, 3, 3, 3, 3, 3, 3, 3, 3, 3, 3, 3, 3, 3, 3, 3, 3, 3, 3, 3, 3, 3, 3, 3, 3, 3, 3, 3, 3, 3, 3, 3, 3, 3, 3, 3, 3, 3, 3, 3, 3, 3, 3, 3, 3, 3, 3, 3, 3, 3, 3, 3, 3, 3, 3, 3, 3, 3, 3, 3, 3, 3, 3, 3, 3, 3, 3, 3, 3, 3, 3, 3, 3, 3, 3, 3, 3, 3, 3, 3, 3, 3, 3, 3, 3, 3, 3, 3, 3, 3, 3, 3, 3, 3, 3, 3, 3, 3, 3, 3, 3, 3, 3, 3, 3, 3, 3, 3, 3, 3, 3, 3, 3, 3, 3, 3, 3, 3, 3, 3, 3, 3, 3, 3, 3, 3, 3, 3, 3, 3, 3, 3, 3, 3, 3, 3, 3, 3, 3, 3, 3, 3, 3, 3, 3, 3, 3, 2, 2, 2, 2, 2, 2, 2, 2, 2, 2, 2, 2, 2, 2, 2, 2, 2, 2, 2, 2, 2, 2, 2, 2, 2, 2, 2, 2, 2, 2, 2, 2, 2, 2, 2, 2, 2, 2, 2, 2, 2, 2, 2, 2, 2, 2, 2, 2, 2, 2, 2, 2, 2, 2, 2, 2, 2, 2, 2, 2, 2, 2, 2, 2, 2, 2, 2, 2, 2, 2, 2, 2, 2, 2, 2, 2, 2, 2, 2, 2, 2, 2, 2, 2, 2, 2, 2, 2, 2, 2, 2, 2, 2, 2, 2, 2, 2, 2, 2, 2, 2, 2])
_k = set([(3, 4), (3, 34), (4, 5), (4, 6), (5, 13), (6, 17), (10, 11), (10, 38), (11, 12), (11, 13), (12, 27), (17, 18), (18, 19), (18, 20), (19, 26), (20, 45), (24, 25), (24, 55), (25, 26), (25, 27), (31, 32), (31, 48), (32, 33), (32, 34), (33, 40), (38, 39), (39, 40), (39, 41), (41, 52), (45, 46), (46, 47), (46, 48), (47, 54), (52, 53), (53, 54), (53, 55), (56, 58), (56, 78), (57, 59), (57, 79), (58, 60), (59, 61), (60, 62), (61, 63), (62, 64), (63, 65), (64, 66), (65, 67), (66, 68), (67, 69), (68, 70), (69, 71), (70, 72), (71, 73), (72, 74), (73, 75), (74, 76), (75, 77), (76, 78), (77, 79), (166, 167), (166, 173), (166, 174), (167, 168), (167, 174), (168, 169), (168, 174), (169, 170), (169, 174), (170, 171), (170, 174), (171, 172), (171, 174), (172, 173), (172, 174), (173, 174), (175, 176), (175, 190), (175, 340), (176, 177), (177, 178), (178, 179), (179, 180), (180, 181), (181, 182), (182, 183), (183, 184), (184, 185), (185, 186), (186, 187), (187, 188), (188, 189), (189, 204), (189, 354), (190, 205), (204, 219), (205, 220), (219, 234), (220, 235), (234, 249), (235, 250), (249, 264), (250, 265), (264, 279), (265, 280), (279, 294), (280, 295), (294, 309), (295, 310), (309, 324), (310, 325), (324, 339), (325, 326), (325, 490), (326, 327), (327, 328), (328, 329), (329, 330), (330, 331), (331, 332), (332, 333), (333, 334), (334, 335), (335, 336), (336, 337), (337, 338), (338, 339), (339, 504), (340, 341), (340, 355), (341, 342), (342, 343), (343, 344), (344, 345), (345, 346), (346, 347), (347, 348), (348, 349), (349, 350), (350, 351), (351, 352), (352, 353), (353, 354), (354, 369), (355, 370), (369, 384), (370, 385), (384, 399), (385, 400), (399, 414), (400, 415), (414, 429), (415, 430), (429, 444), (430, 445), (444, 459), (445, 460), (459, 474), (460, 475), (474, 489), (475, 490), (489, 504), (490, 491), (491, 492), (492, 493), (493, 494), (494, 495), (495, 496), (496, 497), (497, 498), (498, 499), (499, 500), (500, 501), (501, 502), (502, 503), (503, 504), (505, 506), (505, 507), (505, 509), (506, 508), (506, 510), (507, 508), (507, 511), (508, 512), (509, 510), (509, 511), (510, 512), (511, 512), (513, 517), (513, 557), (514, 518), (514, 558), (515, 519), (515, 559), (516, 520), (516, 560), (517, 521), (518, 522), (519, 523), (520, 524), (521, 525), (522, 526), (523, 527), (524, 528), (525, 529), (526, 530), (527, 531), (528, 532), (529, 533), (530, 534), (531, 535), (532, 536), (533, 537), (534, 538), (535, 539), (536, 540), (537, 541), (538, 542), (539, 543), (540, 544), (541, 545), (542, 546), (543, 547), (544, 548), (545, 549), (546, 550), (547, 551), (548, 552), (549, 553), (550, 554), (551, 555), (552, 556), (553, 557), (554, 558), (555, 559), (556, 560), (561, 565), (561, 605), (562, 566), (562, 606), (563, 567), (563, 607), (564, 568), (564, 608), (565, 569), (566, 570), (567, 571), (568, 572), (569, 573), (570, 574), (571, 575), (572, 576), (573, 577), (574, 578), (575, 579), (576, 580), (577, 581), (578, 582), (579, 583), (580, 584), (581, 585), (582, 586), (583, 587), (584, 588), (585, 589), (586, 590), (587, 591), (588, 592), (589, 593), (590, 594), (591, 595), (592, 596), (593, 597), (594, 598), (595, 599), (596, 600), (597, 601), (598, 602), (599, 603), (600, 604), (601, 605), (602, 606), (603, 607), (604, 608)])
me_flag_pole.attributes.new('sharp_edge', 'BOOLEAN', 'EDGE').data.foreach_set('value', [ (min(e.vertices), max(e.vertices)) in _k for e in me_flag_pole.edges])
me_flag_pole.materials.append(mat_stone_light_limestone)
me_flag_pole.materials.append(mat_wood_dark_wood)
me_flag_pole.materials.append(mat_gold_metal)
me_flag_pole.materials.append(mat_fabric_red_fabric)
me_flag_pole.update()

# ---- objects
ob_flag_pole = bpy.data.objects.new('flag_pole', me_flag_pole)

# ---- transforms, parenting, visibility, modifiers, constraints
ob_flag_pole.location = (0.0, 0.0, 0.0)

# ---- collection membership
scene.collection.objects.link(ob_flag_pole)

# ---- scene / render settings (as saved in the file)
scene.frame_start = 1; scene.frame_end = 250; scene.frame_set(1)
scene.render.engine = 'BLENDER_EEVEE_NEXT'
scene.render.resolution_x = 600
scene.render.resolution_y = 600
scene.render.bake_bias = 0.0
scene.render.bake_samples = 0
scene.render.compositor_device = 'GPU'
scene.eevee.taa_render_samples = 48
scene.eevee.use_volume_custom_range = False
scene.eevee.fast_gi_thickness_near = 0.1
scene.eevee.fast_gi_thickness_far = 0.0
scene.eevee.ray_tracing_options.screen_trace_thickness = 0.1
scene.view_settings.view_transform = 'Standard'
bpy.context.view_layer.update()

# ---- added for rendering (the .blend has no active camera): camera
cam_auto = bpy.data.cameras.new('AutoCamera')
cam_auto.lens = 50.0
cam_auto.sensor_width = 36.0
cam_auto.clip_end = 1000.0
ob_auto_camera = bpy.data.objects.new('AutoCamera', cam_auto)
scene.collection.objects.link(ob_auto_camera)
ob_auto_camera.location = (22.6032, -27.1238, 29.2826)
ob_auto_camera.rotation_euler = (1.09748, -7.21219e-08, 0.694738)
scene.camera = ob_auto_camera
bpy.context.view_layer.update()
